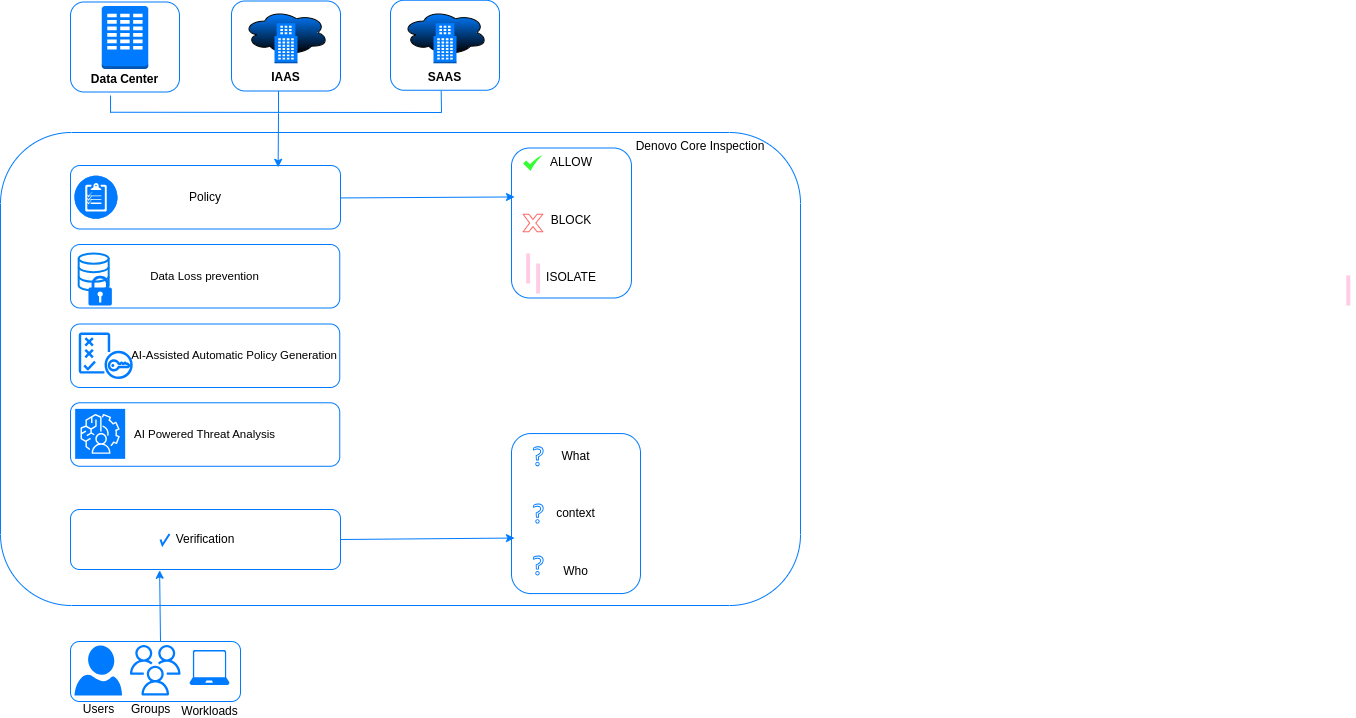

The diagram above was exported from draw.io. Its source (the exported page's mxGraphModel, read from the mxfile embedded in the PNG):
<mxGraphModel dx="933" dy="483" grid="1" gridSize="10" guides="1" tooltips="1" connect="1" arrows="1" fold="1" page="1" pageScale="1" pageWidth="1169" pageHeight="827" math="0" shadow="0">
  <root>
    <mxCell id="0" />
    <mxCell id="1" parent="0" />
    <mxCell id="3pdo6zUA9p2vLrUIVWTZ-3" value="Data Center" style="label;whiteSpace=wrap;html=1;align=center;verticalAlign=bottom;spacingLeft=0;spacingBottom=1;imageAlign=center;imageVerticalAlign=top;textShadow=0;fontColor=default;spacingTop=-2;points=[[0,0,0,0,0],[0,0.25,0,0,0],[0,0.5,0,0,0],[0,0.75,0,0,0],[0,1,0,0,0],[0.25,0,0,0,0],[0.25,1,0,0,0],[0.5,0,0,0,0],[0.5,1,0,0,0],[0.75,0,0,0,0],[0.75,1,0,0,0],[0.97,0.95,0,0,0],[1,0,0,0,0],[1,0.25,0,0,0],[1,0.5,0,0,0],[1,0.75,0,0,0]];glass=0;spacing=5;strokeColor=#007bff;rounded=1;" parent="1" vertex="1">
      <mxGeometry x="410" y="76.5" width="109" height="90" as="geometry" />
    </mxCell>
    <mxCell id="3pdo6zUA9p2vLrUIVWTZ-35" value="" style="rounded=1;whiteSpace=wrap;html=1;strokeColor=#007bff;" parent="1" vertex="1">
      <mxGeometry x="410" y="716" width="170" height="60" as="geometry" />
    </mxCell>
    <mxCell id="3pdo6zUA9p2vLrUIVWTZ-36" value="Users" style="verticalLabelPosition=bottom;html=1;verticalAlign=top;align=center;strokeColor=none;fillColor=#007bff;shape=mxgraph.azure.user;" parent="1" vertex="1">
      <mxGeometry x="414" y="720" width="47.5" height="50" as="geometry" />
    </mxCell>
    <mxCell id="3pdo6zUA9p2vLrUIVWTZ-39" value="Workloads" style="verticalLabelPosition=bottom;html=1;verticalAlign=bottom;align=center;strokeColor=none;fillColor=#007bff;shape=mxgraph.azure.laptop;pointerEvents=1;rounded=1;" parent="1" vertex="1">
      <mxGeometry x="529" y="724.5" width="40" height="35" as="geometry" />
    </mxCell>
    <mxCell id="3pdo6zUA9p2vLrUIVWTZ-60" value="" style="line;strokeWidth=4;direction=south;html=1;perimeter=backbonePerimeter;points=[];outlineConnect=0;strokeColor=#FFCCE6;" parent="1" vertex="1">
      <mxGeometry x="1682.81" y="350" width="10" height="30" as="geometry" />
    </mxCell>
    <mxCell id="gdjndWb4GyQ9K0_1r9S9-10" value="" style="sketch=0;outlineConnect=0;fontColor=#232F3E;gradientColor=none;fillColor=#007bff;strokeColor=none;dashed=0;verticalLabelPosition=bottom;verticalAlign=top;align=center;html=1;fontSize=12;fontStyle=0;aspect=fixed;pointerEvents=1;shape=mxgraph.aws4.question;" vertex="1" parent="1">
      <mxGeometry x="799" y="490" width="10.51" height="20" as="geometry" />
    </mxCell>
    <mxCell id="gdjndWb4GyQ9K0_1r9S9-20" value="Groups" style="sketch=0;outlineConnect=0;fontColor=#000000;gradientColor=none;fillColor=#007bff;strokeColor=none;dashed=0;verticalLabelPosition=bottom;verticalAlign=top;align=left;html=1;fontSize=12;fontStyle=0;aspect=fixed;pointerEvents=1;shape=mxgraph.aws4.users;" vertex="1" parent="1">
      <mxGeometry x="469.5" y="719.5" width="50.5" height="50.5" as="geometry" />
    </mxCell>
    <mxCell id="gdjndWb4GyQ9K0_1r9S9-21" value="" style="outlineConnect=0;dashed=0;verticalLabelPosition=bottom;verticalAlign=top;align=center;html=1;shape=mxgraph.aws3.corporate_data_center;fillColor=#007bff;gradientColor=none;" vertex="1" parent="1">
      <mxGeometry x="441.25" y="80.5" width="46.5" height="63" as="geometry" />
    </mxCell>
    <mxCell id="gdjndWb4GyQ9K0_1r9S9-22" value="IAAS" style="label;whiteSpace=wrap;html=1;align=center;verticalAlign=bottom;spacingLeft=0;spacingBottom=1;imageAlign=center;imageVerticalAlign=top;textShadow=0;fontColor=default;spacingTop=-2;points=[[0,0,0,0,0],[0,0.25,0,0,0],[0,0.5,0,0,0],[0,0.75,0,0,0],[0,1,0,0,0],[0.25,0,0,0,0],[0.25,1,0,0,0],[0.5,0,0,0,0],[0.5,1,0,0,0],[0.75,0,0,0,0],[0.75,1,0,0,0],[0.97,0.95,0,0,0],[1,0,0,0,0],[1,0.25,0,0,0],[1,0.5,0,0,0],[1,0.75,0,0,0]];glass=0;spacing=5;strokeColor=#007bff;rounded=1;" vertex="1" parent="1">
      <mxGeometry x="571" y="75.5" width="109" height="90" as="geometry" />
    </mxCell>
    <mxCell id="gdjndWb4GyQ9K0_1r9S9-23" value="SAAS" style="label;whiteSpace=wrap;html=1;align=center;verticalAlign=bottom;spacingLeft=0;spacingBottom=1;imageAlign=center;imageVerticalAlign=top;textShadow=0;fontColor=default;spacingTop=-2;points=[[0,0,0,0,0],[0,0.25,0,0,0],[0,0.5,0,0,0],[0,0.75,0,0,0],[0,1,0,0,0],[0.25,0,0,0,0],[0.25,1,0,0,0],[0.5,0,0,0,0],[0.5,1,0,0,0],[0.75,0,0,0,0],[0.75,1,0,0,0],[0.97,0.95,0,0,0],[1,0,0,0,0],[1,0.25,0,0,0],[1,0.5,0,0,0],[1,0.75,0,0,0]];glass=0;spacing=5;strokeColor=#007bff;rounded=1;" vertex="1" parent="1">
      <mxGeometry x="730" y="74.75" width="109" height="90" as="geometry" />
    </mxCell>
    <mxCell id="gdjndWb4GyQ9K0_1r9S9-27" value="" style="ellipse;shape=cloud;whiteSpace=wrap;html=1;fillColor=#007bff;gradientColor=default;" vertex="1" parent="1">
      <mxGeometry x="583" y="84.25" width="85" height="45.5" as="geometry" />
    </mxCell>
    <mxCell id="gdjndWb4GyQ9K0_1r9S9-29" value="" style="outlineConnect=0;dashed=0;verticalLabelPosition=bottom;verticalAlign=top;align=center;html=1;shape=mxgraph.aws3.office_building;fillColor=#007bff;gradientColor=none;" vertex="1" parent="1">
      <mxGeometry x="614" y="97.75" width="23" height="40" as="geometry" />
    </mxCell>
    <mxCell id="gdjndWb4GyQ9K0_1r9S9-31" value="" style="ellipse;shape=cloud;whiteSpace=wrap;html=1;fillColor=#007bff;gradientColor=default;" vertex="1" parent="1">
      <mxGeometry x="742" y="84.25" width="85" height="45.5" as="geometry" />
    </mxCell>
    <mxCell id="gdjndWb4GyQ9K0_1r9S9-32" value="" style="outlineConnect=0;dashed=0;verticalLabelPosition=bottom;verticalAlign=top;align=center;html=1;shape=mxgraph.aws3.office_building;fillColor=#007bff;gradientColor=none;" vertex="1" parent="1">
      <mxGeometry x="773" y="97.75" width="23" height="40" as="geometry" />
    </mxCell>
    <mxCell id="gdjndWb4GyQ9K0_1r9S9-39" value="" style="html=1;dashed=0;whiteSpace=wrap;rounded=1;" vertex="1" parent="1">
      <mxGeometry x="490" y="207" width="560" height="363" as="geometry" />
    </mxCell>
    <mxCell id="gdjndWb4GyQ9K0_1r9S9-40" value="&lt;blockquote style=&quot;margin: 0 0 0 40px; border: none; padding: 0px;&quot;&gt;&lt;blockquote style=&quot;margin: 0 0 0 40px; border: none; padding: 0px;&quot;&gt;&lt;blockquote style=&quot;margin: 0 0 0 40px; border: none; padding: 0px;&quot;&gt;&lt;blockquote style=&quot;margin: 0 0 0 40px; border: none; padding: 0px;&quot;&gt;&lt;blockquote style=&quot;margin: 0 0 0 40px; border: none; padding: 0px;&quot;&gt;&lt;blockquote style=&quot;margin: 0 0 0 40px; border: none; padding: 0px;&quot;&gt;&lt;blockquote style=&quot;margin: 0 0 0 40px; border: none; padding: 0px;&quot;&gt;&lt;blockquote style=&quot;margin: 0 0 0 40px; border: none; padding: 0px;&quot;&gt;&lt;blockquote style=&quot;margin: 0 0 0 40px; border: none; padding: 0px;&quot;&gt;&lt;blockquote style=&quot;margin: 0 0 0 40px; border: none; padding: 0px;&quot;&gt;&lt;blockquote style=&quot;margin: 0 0 0 40px; border: none; padding: 0px;&quot;&gt;&lt;blockquote style=&quot;margin: 0 0 0 40px; border: none; padding: 0px;&quot;&gt;&lt;blockquote style=&quot;margin: 0 0 0 40px; border: none; padding: 0px;&quot;&gt;&lt;blockquote style=&quot;margin: 0 0 0 40px; border: none; padding: 0px;&quot;&gt;&lt;blockquote style=&quot;margin: 0 0 0 40px; border: none; padding: 0px;&quot;&gt;Denovo Core Inspection&lt;/blockquote&gt;&lt;/blockquote&gt;&lt;/blockquote&gt;&lt;/blockquote&gt;&lt;/blockquote&gt;&lt;/blockquote&gt;&lt;/blockquote&gt;&lt;/blockquote&gt;&lt;/blockquote&gt;&lt;/blockquote&gt;&lt;/blockquote&gt;&lt;/blockquote&gt;&lt;/blockquote&gt;&lt;/blockquote&gt;&lt;/blockquote&gt;" style="html=1;dashed=0;whiteSpace=wrap;rounded=1;strokeColor=#007bff;verticalAlign=top;" vertex="1" parent="1">
      <mxGeometry x="340" y="207" width="800" height="473" as="geometry" />
    </mxCell>
    <mxCell id="gdjndWb4GyQ9K0_1r9S9-44" value="Verification" style="rounded=1;whiteSpace=wrap;html=1;strokeColor=#007bff;" vertex="1" parent="1">
      <mxGeometry x="410" y="584" width="270" height="60" as="geometry" />
    </mxCell>
    <mxCell id="gdjndWb4GyQ9K0_1r9S9-45" value="What&lt;div&gt;&lt;br&gt;&lt;/div&gt;&lt;div&gt;&lt;br&gt;&lt;/div&gt;&lt;div&gt;&lt;br&gt;&lt;/div&gt;&lt;div&gt;context&lt;/div&gt;&lt;div&gt;&lt;br&gt;&lt;/div&gt;&lt;div&gt;&lt;br&gt;&lt;/div&gt;&lt;div&gt;&lt;br&gt;&lt;/div&gt;&lt;div&gt;Who&lt;/div&gt;" style="whiteSpace=wrap;html=1;verticalAlign=middle;spacingBottom=0;strokeColor=#007bff;fillColor=default;rounded=1;" vertex="1" parent="1">
      <mxGeometry x="851" y="508.06" width="129" height="160" as="geometry" />
    </mxCell>
    <mxCell id="gdjndWb4GyQ9K0_1r9S9-46" value="" style="sketch=0;outlineConnect=0;fontColor=#232F3E;gradientColor=none;fillColor=#007bff;strokeColor=none;dashed=0;verticalLabelPosition=bottom;verticalAlign=top;align=center;html=1;fontSize=12;fontStyle=0;aspect=fixed;pointerEvents=1;shape=mxgraph.aws4.question;" vertex="1" parent="1">
      <mxGeometry x="872.62" y="520.78" width="10.51" height="20" as="geometry" />
    </mxCell>
    <mxCell id="gdjndWb4GyQ9K0_1r9S9-48" value="" style="html=1;verticalLabelPosition=bottom;labelBackgroundColor=#ffffff;verticalAlign=top;shadow=0;dashed=0;strokeWidth=2;shape=mxgraph.ios7.misc.check;strokeColor=#007bff;" vertex="1" parent="1">
      <mxGeometry x="500" y="608.5" width="9" height="11" as="geometry" />
    </mxCell>
    <mxCell id="gdjndWb4GyQ9K0_1r9S9-53" value="" style="endArrow=classic;html=1;rounded=0;entryX=0.023;entryY=0.653;entryDx=0;entryDy=0;strokeColor=#007bff;exitX=1;exitY=0.5;exitDx=0;exitDy=0;entryPerimeter=0;" edge="1" parent="1" source="gdjndWb4GyQ9K0_1r9S9-44" target="gdjndWb4GyQ9K0_1r9S9-45">
      <mxGeometry width="50" height="50" relative="1" as="geometry">
        <mxPoint x="680" y="610" as="sourcePoint" />
        <mxPoint x="769.3800000000001" y="614" as="targetPoint" />
      </mxGeometry>
    </mxCell>
    <mxCell id="gdjndWb4GyQ9K0_1r9S9-57" value="Policy" style="rounded=1;whiteSpace=wrap;html=1;strokeColor=#007bff;" vertex="1" parent="1">
      <mxGeometry x="410" y="240" width="270" height="63.5" as="geometry" />
    </mxCell>
    <mxCell id="gdjndWb4GyQ9K0_1r9S9-58" value="" style="fillColor=#007bff;verticalLabelPosition=bottom;sketch=0;html=1;strokeColor=#ffffff;verticalAlign=top;align=center;points=[[0.145,0.145,0],[0.5,0,0],[0.855,0.145,0],[1,0.5,0],[0.855,0.855,0],[0.5,1,0],[0.145,0.855,0],[0,0.5,0]];pointerEvents=1;shape=mxgraph.cisco_safe.compositeIcon;bgIcon=ellipse;resIcon=mxgraph.cisco_safe.capability.policy_configuration;" vertex="1" parent="1">
      <mxGeometry x="414" y="250.25" width="43" height="43" as="geometry" />
    </mxCell>
    <mxCell id="gdjndWb4GyQ9K0_1r9S9-60" value="ALLOW&lt;div&gt;&lt;br&gt;&lt;/div&gt;&lt;div&gt;&lt;br&gt;&lt;/div&gt;&lt;div&gt;&lt;br&gt;&lt;/div&gt;&lt;div&gt;BLOCK&lt;/div&gt;&lt;div&gt;&lt;br&gt;&lt;/div&gt;&lt;div&gt;&lt;br&gt;&lt;/div&gt;&lt;div&gt;&lt;br&gt;&lt;/div&gt;&lt;div&gt;ISOLATE&lt;/div&gt;&lt;div&gt;&lt;br&gt;&lt;/div&gt;&lt;div&gt;&lt;br&gt;&lt;/div&gt;" style="whiteSpace=wrap;html=1;verticalAlign=top;spacingBottom=0;strokeColor=#007bff;rounded=1;" vertex="1" parent="1">
      <mxGeometry x="851" y="222.5" width="120" height="150" as="geometry" />
    </mxCell>
    <mxCell id="gdjndWb4GyQ9K0_1r9S9-61" value="" style="sketch=0;html=1;aspect=fixed;strokeColor=none;shadow=0;fillColor=#33FF33;verticalAlign=top;labelPosition=center;verticalLabelPosition=bottom;shape=mxgraph.gcp2.check" vertex="1" parent="1">
      <mxGeometry x="862.6199999999999" y="230" width="19.38" height="15.5" as="geometry" />
    </mxCell>
    <mxCell id="gdjndWb4GyQ9K0_1r9S9-62" value="" style="verticalLabelPosition=bottom;verticalAlign=top;html=1;shape=mxgraph.basic.x;strokeColor=#FF6666;" vertex="1" parent="1">
      <mxGeometry x="862.6199999999999" y="288.75" width="19.69" height="17.5" as="geometry" />
    </mxCell>
    <mxCell id="gdjndWb4GyQ9K0_1r9S9-63" value="" style="line;strokeWidth=4;direction=south;html=1;perimeter=backbonePerimeter;points=[];outlineConnect=0;strokeColor=#FFCCE6;" vertex="1" parent="1">
      <mxGeometry x="862.62" y="328" width="10" height="30" as="geometry" />
    </mxCell>
    <mxCell id="gdjndWb4GyQ9K0_1r9S9-64" value="" style="line;strokeWidth=4;direction=south;html=1;perimeter=backbonePerimeter;points=[];outlineConnect=0;strokeColor=#FFCCE6;" vertex="1" parent="1">
      <mxGeometry x="872.62" y="338" width="10" height="30" as="geometry" />
    </mxCell>
    <mxCell id="gdjndWb4GyQ9K0_1r9S9-70" value="" style="sketch=0;outlineConnect=0;fontColor=#232F3E;gradientColor=none;fillColor=#007bff;strokeColor=none;dashed=0;verticalLabelPosition=bottom;verticalAlign=top;align=center;html=1;fontSize=12;fontStyle=0;aspect=fixed;pointerEvents=1;shape=mxgraph.aws4.question;" vertex="1" parent="1">
      <mxGeometry x="872.62" y="578.06" width="10.51" height="20" as="geometry" />
    </mxCell>
    <mxCell id="gdjndWb4GyQ9K0_1r9S9-71" value="" style="sketch=0;outlineConnect=0;fontColor=#232F3E;gradientColor=none;fillColor=#007bff;strokeColor=none;dashed=0;verticalLabelPosition=bottom;verticalAlign=top;align=center;html=1;fontSize=12;fontStyle=0;aspect=fixed;pointerEvents=1;shape=mxgraph.aws4.question;" vertex="1" parent="1">
      <mxGeometry x="872.62" y="630" width="10.51" height="20" as="geometry" />
    </mxCell>
    <mxCell id="gdjndWb4GyQ9K0_1r9S9-72" value="Data Loss prevention" style="rounded=1;whiteSpace=wrap;html=1;strokeColor=#007bff;align=center;fontSize=11.5;" vertex="1" parent="1">
      <mxGeometry x="410" y="319" width="269.25" height="63.5" as="geometry" />
    </mxCell>
    <mxCell id="gdjndWb4GyQ9K0_1r9S9-73" value="AI-Assisted Automatic Policy Generation" style="rounded=1;whiteSpace=wrap;html=1;strokeColor=#007bff;align=right;fontSize=11.5;" vertex="1" parent="1">
      <mxGeometry x="410" y="398.5" width="269.25" height="63.5" as="geometry" />
    </mxCell>
    <mxCell id="gdjndWb4GyQ9K0_1r9S9-74" value="AI Powered Threat Analysis" style="rounded=1;whiteSpace=wrap;html=1;strokeColor=#007bff;fontSize=11.5;" vertex="1" parent="1">
      <mxGeometry x="410" y="477.28" width="269.25" height="63.5" as="geometry" />
    </mxCell>
    <mxCell id="gdjndWb4GyQ9K0_1r9S9-75" value="" style="html=1;verticalLabelPosition=bottom;align=center;labelBackgroundColor=#ffffff;verticalAlign=top;strokeWidth=2;strokeColor=#0080F0;shadow=0;dashed=0;shape=mxgraph.ios7.icons.data;" vertex="1" parent="1">
      <mxGeometry x="418.18" y="328" width="30" height="37" as="geometry" />
    </mxCell>
    <mxCell id="gdjndWb4GyQ9K0_1r9S9-76" value="" style="sketch=0;aspect=fixed;pointerEvents=1;shadow=0;dashed=0;html=1;strokeColor=none;labelPosition=center;verticalLabelPosition=bottom;verticalAlign=top;align=center;fillColor=#007bff;shape=mxgraph.mscae.enterprise.lock" vertex="1" parent="1">
      <mxGeometry x="427.96000000000004" y="350" width="23.4" height="30" as="geometry" />
    </mxCell>
    <mxCell id="gdjndWb4GyQ9K0_1r9S9-77" value="" style="outlineConnect=0;fontColor=#232F3E;gradientColor=none;fillColor=#007bff;strokeColor=none;dashed=0;verticalLabelPosition=bottom;verticalAlign=top;align=center;html=1;fontSize=12;fontStyle=0;aspect=fixed;pointerEvents=1;shape=mxgraph.aws4.policy;rounded=1;" vertex="1" parent="1">
      <mxGeometry x="418.18" y="407" width="54.14" height="46.5" as="geometry" />
    </mxCell>
    <mxCell id="gdjndWb4GyQ9K0_1r9S9-79" value="" style="points=[[0,0,0],[0.25,0,0],[0.5,0,0],[0.75,0,0],[1,0,0],[0,1,0],[0.25,1,0],[0.5,1,0],[0.75,1,0],[1,1,0],[0,0.25,0],[0,0.5,0],[0,0.75,0],[1,0.25,0],[1,0.5,0],[1,0.75,0]];outlineConnect=0;fontColor=#232F3E;fillColor=#007bff;strokeColor=#ffffff;dashed=0;verticalLabelPosition=bottom;verticalAlign=top;align=center;html=1;fontSize=12;fontStyle=0;aspect=fixed;shape=mxgraph.aws4.resourceIcon;resIcon=mxgraph.aws4.augmented_ai;rounded=1;" vertex="1" parent="1">
      <mxGeometry x="414.65999999999997" y="483.36" width="50" height="50" as="geometry" />
    </mxCell>
    <mxCell id="gdjndWb4GyQ9K0_1r9S9-80" value="" style="endArrow=classic;html=1;rounded=0;entryX=0.023;entryY=0.653;entryDx=0;entryDy=0;strokeColor=#007bff;exitX=1;exitY=0.5;exitDx=0;exitDy=0;entryPerimeter=0;" edge="1" parent="1">
      <mxGeometry width="50" height="50" relative="1" as="geometry">
        <mxPoint x="680" y="272.44" as="sourcePoint" />
        <mxPoint x="854" y="271.44" as="targetPoint" />
      </mxGeometry>
    </mxCell>
    <mxCell id="gdjndWb4GyQ9K0_1r9S9-81" value="" style="endArrow=none;html=1;rounded=0;strokeColor=#007bff;" edge="1" parent="1">
      <mxGeometry width="50" height="50" relative="1" as="geometry">
        <mxPoint x="450" y="186.75" as="sourcePoint" />
        <mxPoint x="781.25" y="187" as="targetPoint" />
      </mxGeometry>
    </mxCell>
    <mxCell id="gdjndWb4GyQ9K0_1r9S9-82" value="" style="endArrow=classic;html=1;rounded=0;entryX=0.769;entryY=0.028;entryDx=0;entryDy=0;entryPerimeter=0;fontColor=#007bff;strokeColor=#007bff;" edge="1" parent="1" target="gdjndWb4GyQ9K0_1r9S9-57">
      <mxGeometry width="50" height="50" relative="1" as="geometry">
        <mxPoint x="618" y="187.75" as="sourcePoint" />
        <mxPoint x="668" y="137.75" as="targetPoint" />
      </mxGeometry>
    </mxCell>
    <mxCell id="gdjndWb4GyQ9K0_1r9S9-83" value="" style="endArrow=none;html=1;rounded=0;entryX=0.465;entryY=1.008;entryDx=0;entryDy=0;entryPerimeter=0;strokeColor=#007bff;" edge="1" parent="1" target="gdjndWb4GyQ9K0_1r9S9-23">
      <mxGeometry width="50" height="50" relative="1" as="geometry">
        <mxPoint x="781" y="186.75" as="sourcePoint" />
        <mxPoint x="831" y="136.75" as="targetPoint" />
      </mxGeometry>
    </mxCell>
    <mxCell id="gdjndWb4GyQ9K0_1r9S9-84" value="" style="endArrow=none;html=1;rounded=0;strokeColor=#007bff;" edge="1" parent="1">
      <mxGeometry width="50" height="50" relative="1" as="geometry">
        <mxPoint x="450.07" y="187.25" as="sourcePoint" />
        <mxPoint x="450" y="170" as="targetPoint" />
      </mxGeometry>
    </mxCell>
    <mxCell id="gdjndWb4GyQ9K0_1r9S9-85" value="" style="endArrow=classic;html=1;rounded=0;entryX=0.33;entryY=1.013;entryDx=0;entryDy=0;entryPerimeter=0;strokeColor=#007bff;" edge="1" parent="1" target="gdjndWb4GyQ9K0_1r9S9-44">
      <mxGeometry width="50" height="50" relative="1" as="geometry">
        <mxPoint x="500" y="716" as="sourcePoint" />
        <mxPoint x="550" y="666" as="targetPoint" />
      </mxGeometry>
    </mxCell>
    <mxCell id="gdjndWb4GyQ9K0_1r9S9-86" value="" style="endArrow=none;html=1;rounded=0;entryX=0.465;entryY=1.008;entryDx=0;entryDy=0;entryPerimeter=0;strokeColor=#007bff;" edge="1" parent="1">
      <mxGeometry width="50" height="50" relative="1" as="geometry">
        <mxPoint x="618" y="187.25" as="sourcePoint" />
        <mxPoint x="618" y="165.5" as="targetPoint" />
      </mxGeometry>
    </mxCell>
  </root>
</mxGraphModel>